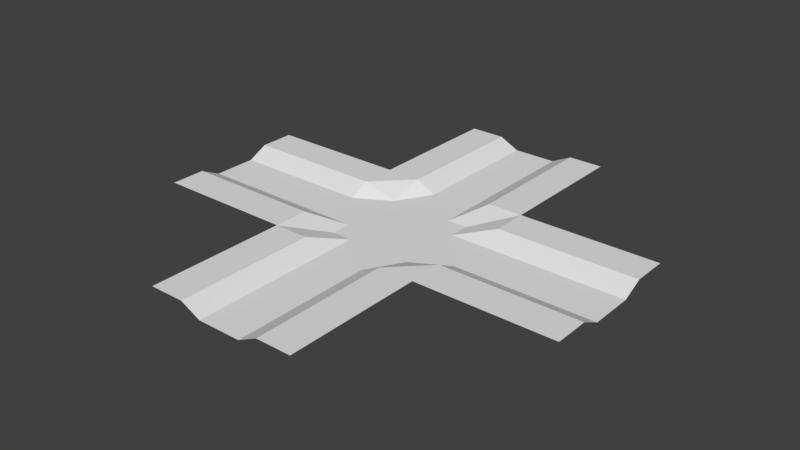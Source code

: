 # Source: 4waysewerfloor.blend  (saved by Blender 2.79.0; exported with 4.5.12 LTS)
import bpy
from mathutils import Matrix  # noqa: F401  (used for matrix-valued properties, if any)

bpy.ops.wm.read_factory_settings(use_empty=True)
scene = bpy.context.scene
scene.name = 'Scene'

# ---- collections
col_collection_1 = bpy.data.collections.new('Collection 1'); scene.collection.children.link(col_collection_1)

# ---- world
world_world = bpy.data.worlds.new('World'); scene.world = world_world
world_world.color = (0.05088, 0.05088, 0.05088)
world_world.use_sun_shadow = False
world_world.sun_shadow_jitter_overblur = 0.0
world_world.cycles.sampling_method = 'MANUAL'

# ---- meshes
me_plane_000 = bpy.data.meshes.new('Plane.000')
me_plane_000.from_pydata([(-1.0, -1.0, -1.101e-06), (1.421, -1.0, -1.101e-06), (-1.0, 1.0, -1.101e-06), (1.421, 1.0, -1.101e-06), (-1.0, -3.222, -1.101e-06), (1.421, -3.222, -1.101e-06), (3.601, -1.0, -1.101e-06), (3.601, -3.222, -1.101e-06), (-1.0, -5.222, -1.101e-06), (1.421, -5.222, -1.101e-06), (-3.18, -1.0, -1.101e-06), (-3.18, -3.222, -1.101e-06), (-1.0, -1.506, -1.101e-06), (-1.0, -2.716, -1.101e-06), (1.421, -2.716, -1.101e-06), (1.421, -1.506, -1.101e-06), (3.601, -2.716, -1.101e-06), (3.601, -1.506, -1.101e-06), (-3.18, -1.506, -1.101e-06), (-3.18, -2.716, -1.101e-06), (-1.0, -1.795, -0.09908), (-1.0, -2.426, -0.09908), (1.421, -2.426, -0.09908), (1.421, -1.795, -0.09908), (3.601, -2.426, -0.09908), (3.601, -1.795, -0.09908), (-3.18, -1.795, -0.09908), (-3.18, -2.426, -0.09908), (-0.4487, -1.0, -1.101e-06), (0.8698, -1.0, -1.101e-06), (0.8698, 1.0, -1.101e-06), (-0.4487, 1.0, -1.101e-06), (-0.4487, -3.222, -1.101e-06), (0.8698, -3.222, -1.101e-06), (-0.4487, -5.222, -1.101e-06), (0.8698, -5.222, -1.101e-06), (-0.4487, -1.506, -0.09908), (0.8698, -1.506, -0.09908), (-0.4487, -2.716, -0.09908), (0.8698, -2.716, -0.09908), (-0.4487, -1.795, -0.09908), (0.8698, -1.795, -0.09908), (-0.4487, -2.426, -0.09908), (0.8698, -2.426, -0.09908), (-0.1335, -1.0, -0.09908), (0.5546, -1.0, -0.09908), (0.5546, 1.0, -0.09908), (-0.1335, 1.0, -0.09908), (-0.1335, -3.222, -0.09908), (0.5546, -3.222, -0.09908), (-0.1335, -5.222, -0.09908), (0.5546, -5.222, -0.09908), (-0.1335, -1.506, -0.09908), (0.5546, -1.506, -0.09908), (-0.1335, -2.716, -0.09908), (0.5546, -2.716, -0.09908), (-0.1335, -1.795, -0.09908), (0.5546, -1.795, -0.09908), (-0.1335, -2.426, -0.09908), (0.5546, -2.426, -0.09908)], [], [(29, 1, 3, 30), (38, 13, 4, 32), (14, 5, 7, 16), (32, 4, 8, 34), (12, 0, 10, 18), (4, 13, 19, 11), (20, 12, 18, 26), (1, 15, 17, 6), (22, 14, 16, 24), (28, 0, 12, 36), (42, 21, 13, 38), (36, 12, 20, 40), (40, 20, 21, 42), (15, 23, 25, 17), (23, 22, 24, 25), (13, 21, 27, 19), (21, 20, 26, 27), (23, 41, 43, 22), (56, 40, 42, 58), (15, 37, 41, 23), (52, 36, 40, 56), (22, 43, 39, 14), (58, 42, 38, 54), (1, 29, 37, 15), (44, 28, 36, 52), (5, 33, 35, 9), (48, 32, 34, 50), (14, 39, 33, 5), (54, 38, 32, 48), (0, 28, 31, 2), (45, 29, 30, 46), (28, 44, 47, 31), (44, 45, 46, 47), (39, 55, 49, 33), (55, 54, 48, 49), (33, 49, 51, 35), (49, 48, 50, 51), (29, 45, 53, 37), (45, 44, 52, 53), (43, 59, 55, 39), (59, 58, 54, 55), (37, 53, 57, 41), (53, 52, 56, 57), (41, 57, 59, 43), (57, 56, 58, 59)])
me_plane_000.use_remesh_preserve_volume = False
me_plane_000.use_remesh_preserve_attributes = False
me_plane_000.use_mirror_vertex_groups = False
me_plane_000.update()

# ---- objects
ob_plane_000 = bpy.data.objects.new('Plane.000', me_plane_000)

# ---- transforms, parenting, visibility, modifiers, constraints
ob_plane_000.location = (0.6808, 0.5617, -0.0008235)
ob_plane_000.scale = (0.6396, 0.697, 1.0)
ob_plane_000.lineart.crease_threshold = 0.0

# ---- collection membership
col_collection_1.objects.link(ob_plane_000)

# ---- scene / render settings (as saved in the file)
scene.frame_start = 1; scene.frame_end = 250; scene.frame_set(1)
scene.render.engine = 'BLENDER_EEVEE_NEXT'
scene.render.resolution_percentage = 50
scene.render.dither_intensity = 0.0
scene.cycles.use_denoising = False
scene.cycles.samples = 128
scene.cycles.sampling_pattern = 'TABULATED_SOBOL'
scene.cycles.use_adaptive_sampling = False
scene.cycles.use_light_tree = False
scene.cycles.blur_glossy = 0.0
scene.cycles.sample_clamp_indirect = 0.0
scene.view_settings.view_transform = 'Standard'
bpy.context.view_layer.update()

# ---- added for rendering (the .blend has no active camera and no usable light): camera, sun
cam_auto = bpy.data.cameras.new('AutoCamera')
cam_auto.lens = 50.0
cam_auto.sensor_width = 36.0
cam_auto.clip_end = 1000.0
ob_auto_camera = bpy.data.objects.new('AutoCamera', cam_auto)
scene.collection.objects.link(ob_auto_camera)
ob_auto_camera.location = (6.49055, -7.71965, 4.48969)
ob_auto_camera.rotation_euler = (1.09748, -7.21219e-08, 0.694738)
scene.camera = ob_auto_camera
light_auto_sun = bpy.data.lights.new('AutoSun', 'SUN')
light_auto_sun.energy = 3.0
light_auto_sun.angle = 0.0523599
ob_auto_sun = bpy.data.objects.new('AutoSun', light_auto_sun)
scene.collection.objects.link(ob_auto_sun)
ob_auto_sun.rotation_euler = (0.872665, 0.174533, 0.523599)
bpy.context.view_layer.update()
